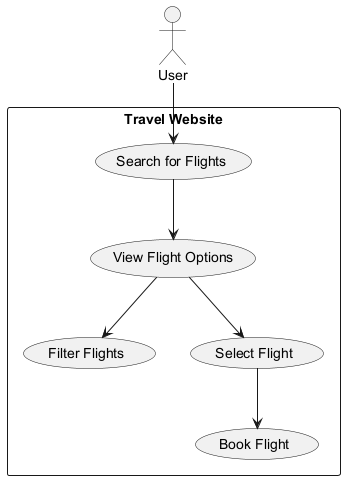

The diagram above was rendered by PlantUML. Its source (embedded in the PNG):
@startuml
actor User
rectangle "Travel Website" {
    usecase "Search for Flights" as UC1
    usecase "View Flight Options" as UC2
    usecase "Filter Flights" as UC3
    usecase "Select Flight" as UC4
    usecase "Book Flight" as UC5
}

User --> UC1
UC1 --> UC2
UC2 --> UC3
UC2 --> UC4
UC4 --> UC5
@enduml